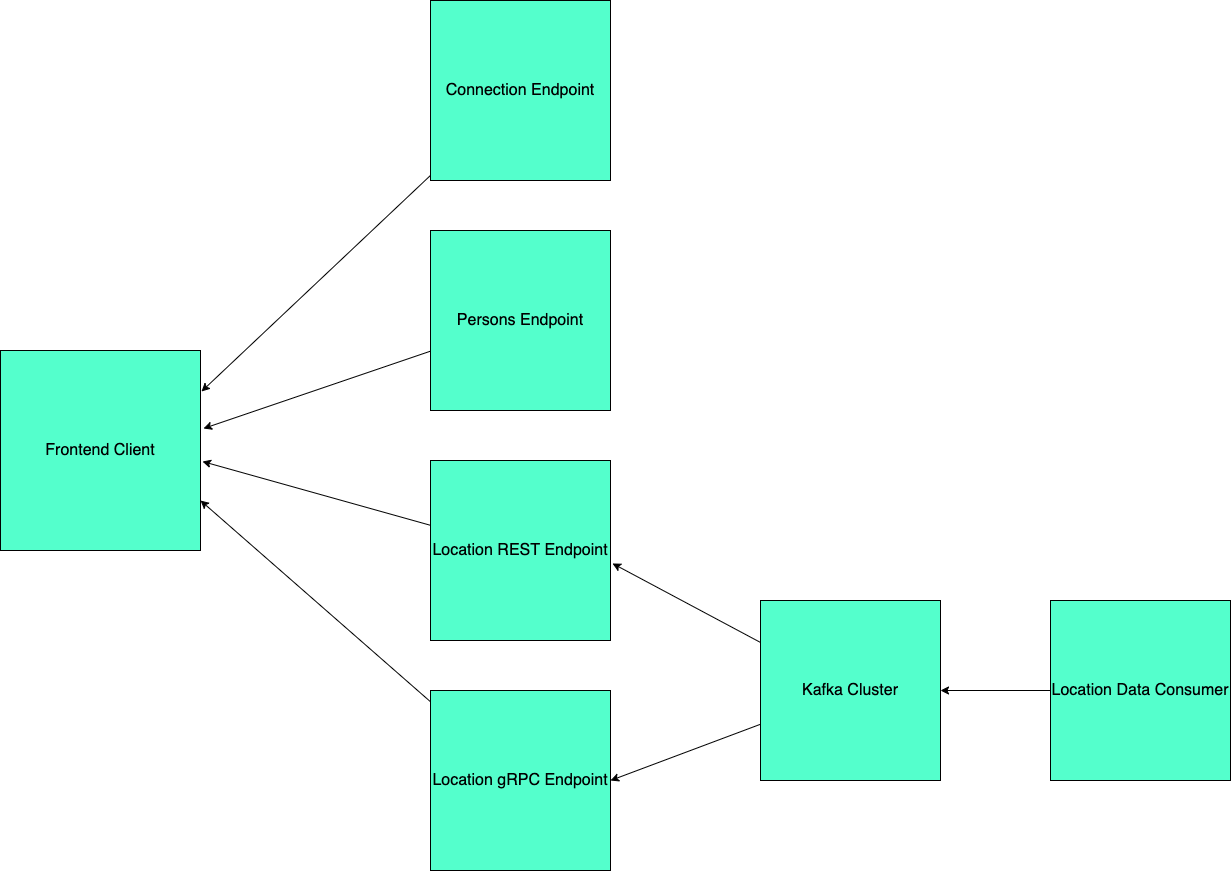

The diagram above was exported from draw.io. Its source (the exported page's mxGraphModel, read from the mxfile embedded in the PNG):
<mxGraphModel dx="717" dy="533" grid="1" gridSize="10" guides="1" tooltips="1" connect="1" arrows="1" fold="1" page="1" pageScale="1" pageWidth="2339" pageHeight="3300" math="0" shadow="0" extFonts="Permanent Marker^https://fonts.googleapis.com/css?family=Permanent+Marker">
  <root>
    <mxCell id="0" />
    <mxCell id="1" parent="0" />
    <mxCell id="MWDEd-XlBY3q7ZBv_lbM-1" value="&lt;font size=&quot;3&quot;&gt;Frontend Client&lt;/font&gt;" style="whiteSpace=wrap;html=1;aspect=fixed;fillColor=#54FFCC;" parent="1" vertex="1">
      <mxGeometry x="40" y="400" width="200" height="200" as="geometry" />
    </mxCell>
    <mxCell id="O03G0d8snvyOHyst1mw0-8" style="edgeStyle=none;rounded=0;orthogonalLoop=1;jettySize=auto;html=1;entryX=1.015;entryY=0.39;entryDx=0;entryDy=0;entryPerimeter=0;" edge="1" parent="1" source="MWDEd-XlBY3q7ZBv_lbM-3" target="MWDEd-XlBY3q7ZBv_lbM-1">
      <mxGeometry relative="1" as="geometry" />
    </mxCell>
    <mxCell id="MWDEd-XlBY3q7ZBv_lbM-3" value="&lt;font size=&quot;3&quot;&gt;Persons Endpoint&lt;/font&gt;" style="whiteSpace=wrap;html=1;aspect=fixed;fillColor=#54FFCC;" parent="1" vertex="1">
      <mxGeometry x="470" y="280" width="180" height="180" as="geometry" />
    </mxCell>
    <mxCell id="O03G0d8snvyOHyst1mw0-7" style="edgeStyle=none;rounded=0;orthogonalLoop=1;jettySize=auto;html=1;entryX=1.01;entryY=0.555;entryDx=0;entryDy=0;entryPerimeter=0;" edge="1" parent="1" source="MWDEd-XlBY3q7ZBv_lbM-4" target="MWDEd-XlBY3q7ZBv_lbM-1">
      <mxGeometry relative="1" as="geometry" />
    </mxCell>
    <mxCell id="MWDEd-XlBY3q7ZBv_lbM-4" value="&lt;font size=&quot;3&quot;&gt;Location REST Endpoint&lt;/font&gt;" style="whiteSpace=wrap;html=1;aspect=fixed;fillColor=#54FFCC;" parent="1" vertex="1">
      <mxGeometry x="470" y="510" width="180" height="180" as="geometry" />
    </mxCell>
    <mxCell id="O03G0d8snvyOHyst1mw0-6" style="edgeStyle=none;rounded=0;orthogonalLoop=1;jettySize=auto;html=1;entryX=1;entryY=0.75;entryDx=0;entryDy=0;" edge="1" parent="1" source="MWDEd-XlBY3q7ZBv_lbM-5" target="MWDEd-XlBY3q7ZBv_lbM-1">
      <mxGeometry relative="1" as="geometry" />
    </mxCell>
    <mxCell id="MWDEd-XlBY3q7ZBv_lbM-5" value="&lt;font size=&quot;3&quot;&gt;Location gRPC Endpoint&lt;/font&gt;" style="whiteSpace=wrap;html=1;aspect=fixed;fillColor=#54FFCC;" parent="1" vertex="1">
      <mxGeometry x="470" y="740" width="180" height="180" as="geometry" />
    </mxCell>
    <mxCell id="O03G0d8snvyOHyst1mw0-4" style="edgeStyle=none;rounded=0;orthogonalLoop=1;jettySize=auto;html=1;entryX=1;entryY=0.5;entryDx=0;entryDy=0;" edge="1" parent="1" source="MWDEd-XlBY3q7ZBv_lbM-10" target="MWDEd-XlBY3q7ZBv_lbM-5">
      <mxGeometry relative="1" as="geometry" />
    </mxCell>
    <mxCell id="O03G0d8snvyOHyst1mw0-5" style="edgeStyle=none;rounded=0;orthogonalLoop=1;jettySize=auto;html=1;entryX=1.011;entryY=0.572;entryDx=0;entryDy=0;entryPerimeter=0;" edge="1" parent="1" source="MWDEd-XlBY3q7ZBv_lbM-10" target="MWDEd-XlBY3q7ZBv_lbM-4">
      <mxGeometry relative="1" as="geometry" />
    </mxCell>
    <mxCell id="MWDEd-XlBY3q7ZBv_lbM-10" value="&lt;font size=&quot;3&quot;&gt;Kafka Cluster&lt;/font&gt;" style="whiteSpace=wrap;html=1;aspect=fixed;fillColor=#54FFCC;" parent="1" vertex="1">
      <mxGeometry x="800" y="650" width="180" height="180" as="geometry" />
    </mxCell>
    <mxCell id="O03G0d8snvyOHyst1mw0-2" style="edgeStyle=orthogonalEdgeStyle;rounded=0;orthogonalLoop=1;jettySize=auto;html=1;entryX=1;entryY=0.5;entryDx=0;entryDy=0;" edge="1" parent="1" source="MWDEd-XlBY3q7ZBv_lbM-18" target="MWDEd-XlBY3q7ZBv_lbM-10">
      <mxGeometry relative="1" as="geometry" />
    </mxCell>
    <mxCell id="MWDEd-XlBY3q7ZBv_lbM-18" value="&lt;font size=&quot;3&quot;&gt;Location Data Consumer&lt;/font&gt;" style="whiteSpace=wrap;html=1;aspect=fixed;fillColor=#54FFCC;" parent="1" vertex="1">
      <mxGeometry x="1090" y="650" width="180" height="180" as="geometry" />
    </mxCell>
    <mxCell id="O03G0d8snvyOHyst1mw0-9" style="edgeStyle=none;rounded=0;orthogonalLoop=1;jettySize=auto;html=1;entryX=1.005;entryY=0.205;entryDx=0;entryDy=0;entryPerimeter=0;" edge="1" parent="1" source="O03G0d8snvyOHyst1mw0-1" target="MWDEd-XlBY3q7ZBv_lbM-1">
      <mxGeometry relative="1" as="geometry" />
    </mxCell>
    <mxCell id="O03G0d8snvyOHyst1mw0-1" value="&lt;font size=&quot;3&quot;&gt;Connection Endpoint&lt;/font&gt;" style="whiteSpace=wrap;html=1;aspect=fixed;fillColor=#54FFCC;" vertex="1" parent="1">
      <mxGeometry x="470" y="50" width="180" height="180" as="geometry" />
    </mxCell>
  </root>
</mxGraphModel>